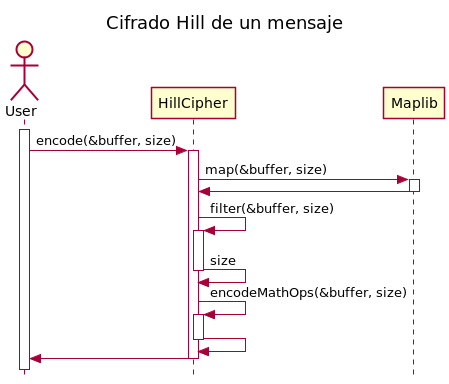

The diagram above was rendered by PlantUML. Its source (embedded in the PNG):
@startuml
skinparam style strictuml
skinparam responseMessageBelowArrow true
title Cifrado Hill de un mensaje

actor User
User++
User -> HillCipher++: encode(&buffer, size)
HillCipher -> Maplib++: map(&buffer, size)
Maplib -> HillCipher--
HillCipher -> HillCipher++: filter(&buffer, size)
HillCipher -> HillCipher--: size
HillCipher -> HillCipher++: encodeMathOps(&buffer, size)
HillCipher -> HillCipher--
HillCipher -> User--

@enduml